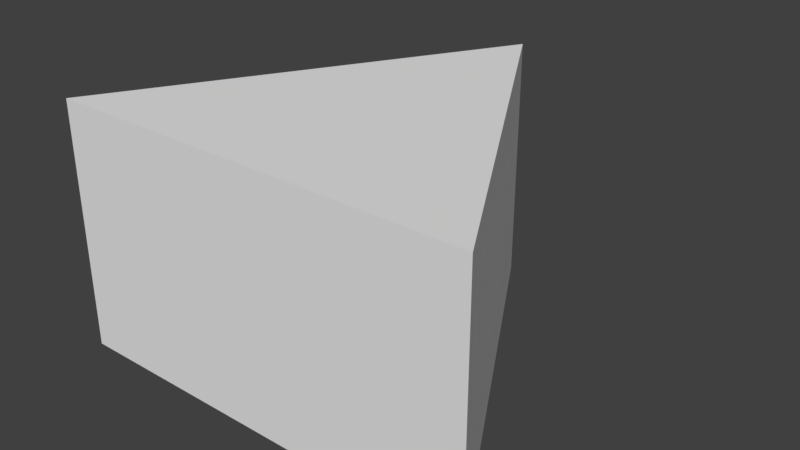 # Source: Trile.blend  (saved by Blender 2.77.0; exported with 4.5.12 LTS)
import bpy
from mathutils import Matrix  # noqa: F401  (used for matrix-valued properties, if any)

bpy.ops.wm.read_factory_settings(use_empty=True)
scene = bpy.context.scene
scene.name = 'Scene'

# ---- collections
col_collection_5 = bpy.data.collections.new('Collection 5'); scene.collection.children.link(col_collection_5)

# ---- world
world_world = bpy.data.worlds.new('World'); scene.world = world_world
world_world.color = (0.05088, 0.05088, 0.05088)
world_world.use_sun_shadow = False
world_world.sun_shadow_jitter_overblur = 0.0
world_world.cycles.sampling_method = 'MANUAL'

# ---- meshes
me_trile = bpy.data.meshes.new('Trile')
me_trile.from_pydata([(0.0, 0.0, 0.0), (-2.22e-16, -5.96e-08, 1.0), (-0.866, 2.98e-08, -0.5), (0.866, 5.96e-08, -0.5), (2.22e-16, 5.96e-08, -1.0), (4.441e-16, 1.192e-07, -2.0), (0.866, -2.98e-08, 0.5), (1.732, -5.96e-08, 1.0), (-0.866, -5.96e-08, 0.5), (-1.732, -1.192e-07, 1.0), (8.882e-16, -2.0, -2.0), (1.732, -2.0, 1.0), (-1.732, -2.0, 1.0)], [], [(2, 1, 0), (0, 3, 2), (1, 3, 0), (5, 4, 3), (3, 4, 2), (4, 5, 2), (7, 6, 1), (1, 6, 3), (6, 7, 3), (9, 8, 2), (2, 8, 1), (8, 9, 1), (7, 10, 5), (10, 7, 11), (9, 11, 7), (11, 9, 12), (5, 12, 9), (5, 10, 12)])
me_trile.use_remesh_preserve_volume = False
me_trile.use_remesh_preserve_attributes = False
me_trile.use_mirror_vertex_groups = False
me_trile.update()

# ---- objects
ob_trile = bpy.data.objects.new('Trile', me_trile)

# ---- transforms, parenting, visibility, modifiers, constraints
ob_trile.location = (0.0, 0.0, 0.0)
ob_trile.rotation_euler = (1.571, 2.22e-16, 2.22e-16)
ob_trile.lineart.crease_threshold = 0.0

# ---- collection membership
col_collection_5.objects.link(ob_trile)

# ---- scene / render settings (as saved in the file)
scene.frame_start = 1; scene.frame_end = 250; scene.frame_set(1)
scene.render.engine = 'BLENDER_EEVEE_NEXT'
scene.render.resolution_percentage = 50
scene.render.dither_intensity = 0.0
scene.cycles.use_denoising = False
scene.cycles.samples = 128
scene.cycles.sampling_pattern = 'TABULATED_SOBOL'
scene.cycles.light_sampling_threshold = 0.0
scene.cycles.use_adaptive_sampling = False
scene.cycles.use_light_tree = False
scene.cycles.blur_glossy = 0.0
scene.cycles.sample_clamp_indirect = 0.0
scene.view_settings.view_transform = 'Standard'
bpy.context.view_layer.update()

# ---- added for rendering (the .blend has no active camera and no usable light): camera, sun
cam_auto = bpy.data.cameras.new('AutoCamera')
cam_auto.lens = 50.0
cam_auto.sensor_width = 36.0
cam_auto.clip_end = 1000.0
ob_auto_camera = bpy.data.objects.new('AutoCamera', cam_auto)
scene.collection.objects.link(ob_auto_camera)
ob_auto_camera.location = (4.62612, -5.05135, 2.7009)
ob_auto_camera.rotation_euler = (1.09748, -7.21219e-08, 0.694738)
scene.camera = ob_auto_camera
light_auto_sun = bpy.data.lights.new('AutoSun', 'SUN')
light_auto_sun.energy = 3.0
light_auto_sun.angle = 0.0523599
ob_auto_sun = bpy.data.objects.new('AutoSun', light_auto_sun)
scene.collection.objects.link(ob_auto_sun)
ob_auto_sun.rotation_euler = (0.872665, 0.174533, 0.523599)
bpy.context.view_layer.update()
